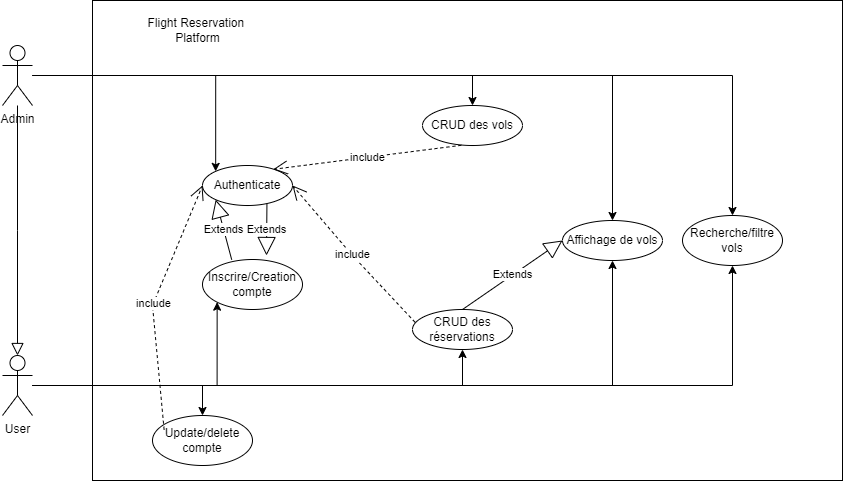

The diagram above was exported from draw.io. Its source (the exported page's mxGraphModel, read from the mxfile embedded in the PNG):
<mxGraphModel dx="1038" dy="547" grid="1" gridSize="10" guides="1" tooltips="1" connect="1" arrows="1" fold="1" page="1" pageScale="1" pageWidth="1169" pageHeight="827" math="0" shadow="0">
  <root>
    <mxCell id="0" />
    <mxCell id="1" parent="0" />
    <mxCell id="asDwiG7cNbpXTI6MEo5B-1" value="" style="rounded=0;whiteSpace=wrap;html=1;flipH=1;flipV=0;" parent="1" vertex="1">
      <mxGeometry x="170" y="155" width="750" height="480" as="geometry" />
    </mxCell>
    <mxCell id="asDwiG7cNbpXTI6MEo5B-14" style="edgeStyle=orthogonalEdgeStyle;rounded=0;orthogonalLoop=1;jettySize=auto;html=1;entryX=0;entryY=0;entryDx=0;entryDy=0;" parent="1" source="asDwiG7cNbpXTI6MEo5B-3" target="asDwiG7cNbpXTI6MEo5B-9" edge="1">
      <mxGeometry relative="1" as="geometry" />
    </mxCell>
    <mxCell id="asDwiG7cNbpXTI6MEo5B-25" style="edgeStyle=orthogonalEdgeStyle;rounded=0;orthogonalLoop=1;jettySize=auto;html=1;entryX=0.5;entryY=0;entryDx=0;entryDy=0;" parent="1" source="asDwiG7cNbpXTI6MEo5B-3" target="asDwiG7cNbpXTI6MEo5B-10" edge="1">
      <mxGeometry relative="1" as="geometry" />
    </mxCell>
    <mxCell id="asDwiG7cNbpXTI6MEo5B-32" style="edgeStyle=orthogonalEdgeStyle;rounded=0;orthogonalLoop=1;jettySize=auto;html=1;entryX=0.5;entryY=0;entryDx=0;entryDy=0;" parent="1" source="asDwiG7cNbpXTI6MEo5B-3" target="asDwiG7cNbpXTI6MEo5B-26" edge="1">
      <mxGeometry relative="1" as="geometry" />
    </mxCell>
    <mxCell id="asDwiG7cNbpXTI6MEo5B-33" style="edgeStyle=orthogonalEdgeStyle;rounded=0;orthogonalLoop=1;jettySize=auto;html=1;" parent="1" source="asDwiG7cNbpXTI6MEo5B-3" target="asDwiG7cNbpXTI6MEo5B-27" edge="1">
      <mxGeometry relative="1" as="geometry" />
    </mxCell>
    <mxCell id="asDwiG7cNbpXTI6MEo5B-3" value="Admin&lt;br&gt;" style="shape=umlActor;verticalLabelPosition=bottom;verticalAlign=top;html=1;outlineConnect=0;" parent="1" vertex="1">
      <mxGeometry x="80" y="200" width="30" height="60" as="geometry" />
    </mxCell>
    <mxCell id="asDwiG7cNbpXTI6MEo5B-15" style="edgeStyle=orthogonalEdgeStyle;rounded=0;orthogonalLoop=1;jettySize=auto;html=1;entryX=0;entryY=1;entryDx=0;entryDy=0;" parent="1" source="asDwiG7cNbpXTI6MEo5B-4" target="asDwiG7cNbpXTI6MEo5B-11" edge="1">
      <mxGeometry relative="1" as="geometry" />
    </mxCell>
    <mxCell id="asDwiG7cNbpXTI6MEo5B-23" style="edgeStyle=orthogonalEdgeStyle;rounded=0;orthogonalLoop=1;jettySize=auto;html=1;entryX=0.5;entryY=1;entryDx=0;entryDy=0;" parent="1" source="asDwiG7cNbpXTI6MEo5B-4" target="asDwiG7cNbpXTI6MEo5B-12" edge="1">
      <mxGeometry relative="1" as="geometry" />
    </mxCell>
    <mxCell id="asDwiG7cNbpXTI6MEo5B-34" style="edgeStyle=orthogonalEdgeStyle;rounded=0;orthogonalLoop=1;jettySize=auto;html=1;entryX=0.5;entryY=1;entryDx=0;entryDy=0;" parent="1" source="asDwiG7cNbpXTI6MEo5B-4" target="asDwiG7cNbpXTI6MEo5B-26" edge="1">
      <mxGeometry relative="1" as="geometry" />
    </mxCell>
    <mxCell id="asDwiG7cNbpXTI6MEo5B-35" style="edgeStyle=orthogonalEdgeStyle;rounded=0;orthogonalLoop=1;jettySize=auto;html=1;entryX=0.5;entryY=1;entryDx=0;entryDy=0;" parent="1" source="asDwiG7cNbpXTI6MEo5B-4" target="asDwiG7cNbpXTI6MEo5B-27" edge="1">
      <mxGeometry relative="1" as="geometry" />
    </mxCell>
    <mxCell id="2ldaZZQeNVhh4sH5dy7k-8" style="edgeStyle=orthogonalEdgeStyle;rounded=0;orthogonalLoop=1;jettySize=auto;html=1;entryX=0.5;entryY=0;entryDx=0;entryDy=0;" edge="1" parent="1" source="asDwiG7cNbpXTI6MEo5B-4" target="asDwiG7cNbpXTI6MEo5B-28">
      <mxGeometry relative="1" as="geometry" />
    </mxCell>
    <mxCell id="asDwiG7cNbpXTI6MEo5B-4" value="User" style="shape=umlActor;verticalLabelPosition=bottom;verticalAlign=top;html=1;outlineConnect=0;" parent="1" vertex="1">
      <mxGeometry x="80" y="510" width="30" height="60" as="geometry" />
    </mxCell>
    <mxCell id="asDwiG7cNbpXTI6MEo5B-9" value="Authenticate" style="ellipse;whiteSpace=wrap;html=1;align=center;" parent="1" vertex="1">
      <mxGeometry x="280" y="320" width="90" height="40" as="geometry" />
    </mxCell>
    <mxCell id="asDwiG7cNbpXTI6MEo5B-10" value="CRUD des vols" style="ellipse;whiteSpace=wrap;html=1;align=center;" parent="1" vertex="1">
      <mxGeometry x="500" y="260" width="100" height="40" as="geometry" />
    </mxCell>
    <mxCell id="asDwiG7cNbpXTI6MEo5B-11" value="Inscrire/Creation compte" style="ellipse;whiteSpace=wrap;html=1;align=center;" parent="1" vertex="1">
      <mxGeometry x="280" y="414" width="100" height="50" as="geometry" />
    </mxCell>
    <mxCell id="asDwiG7cNbpXTI6MEo5B-12" value="CRUD des réservations" style="ellipse;whiteSpace=wrap;html=1;align=center;" parent="1" vertex="1">
      <mxGeometry x="490" y="464" width="100" height="40" as="geometry" />
    </mxCell>
    <mxCell id="asDwiG7cNbpXTI6MEo5B-26" value="Affichage de vols" style="ellipse;whiteSpace=wrap;html=1;align=center;" parent="1" vertex="1">
      <mxGeometry x="640" y="375" width="100" height="40" as="geometry" />
    </mxCell>
    <mxCell id="asDwiG7cNbpXTI6MEo5B-27" value="Recherche/filtre vols" style="ellipse;whiteSpace=wrap;html=1;align=center;" parent="1" vertex="1">
      <mxGeometry x="760" y="370" width="100" height="50" as="geometry" />
    </mxCell>
    <mxCell id="asDwiG7cNbpXTI6MEo5B-28" value="Update/delete compte" style="ellipse;whiteSpace=wrap;html=1;align=center;" parent="1" vertex="1">
      <mxGeometry x="230" y="570" width="100" height="50" as="geometry" />
    </mxCell>
    <mxCell id="asDwiG7cNbpXTI6MEo5B-36" value="Flight Reservation &lt;br&gt;Platform" style="text;html=1;resizable=0;autosize=1;align=center;verticalAlign=middle;points=[];fillColor=none;strokeColor=none;rounded=0;" parent="1" vertex="1">
      <mxGeometry x="220" y="170" width="110" height="30" as="geometry" />
    </mxCell>
    <mxCell id="bnxE-SeYHKUwu5fWTv79-1" value="" style="endArrow=block;endSize=10;endFill=0;shadow=0;strokeWidth=1;rounded=0;edgeStyle=elbowEdgeStyle;elbow=vertical;entryX=0.5;entryY=0;entryDx=0;entryDy=0;entryPerimeter=0;" parent="1" source="asDwiG7cNbpXTI6MEo5B-3" target="asDwiG7cNbpXTI6MEo5B-4" edge="1">
      <mxGeometry width="160" relative="1" as="geometry">
        <mxPoint x="105" y="270" as="sourcePoint" />
        <mxPoint x="105" y="520" as="targetPoint" />
      </mxGeometry>
    </mxCell>
    <mxCell id="2ldaZZQeNVhh4sH5dy7k-2" value="Extends" style="endArrow=block;endSize=16;endFill=0;html=1;rounded=0;exitX=0.5;exitY=0;exitDx=0;exitDy=0;entryX=0;entryY=0.5;entryDx=0;entryDy=0;" edge="1" parent="1" source="asDwiG7cNbpXTI6MEo5B-12" target="asDwiG7cNbpXTI6MEo5B-26">
      <mxGeometry width="160" relative="1" as="geometry">
        <mxPoint x="460" y="394.5" as="sourcePoint" />
        <mxPoint x="620" y="394.5" as="targetPoint" />
      </mxGeometry>
    </mxCell>
    <mxCell id="2ldaZZQeNVhh4sH5dy7k-3" value="Extends" style="endArrow=block;endSize=16;endFill=0;html=1;rounded=0;entryX=0;entryY=1;entryDx=0;entryDy=0;exitX=0.292;exitY=0.004;exitDx=0;exitDy=0;exitPerimeter=0;" edge="1" parent="1" source="asDwiG7cNbpXTI6MEo5B-11" target="asDwiG7cNbpXTI6MEo5B-9">
      <mxGeometry width="160" relative="1" as="geometry">
        <mxPoint x="220" y="420" as="sourcePoint" />
        <mxPoint x="300" y="370" as="targetPoint" />
      </mxGeometry>
    </mxCell>
    <mxCell id="2ldaZZQeNVhh4sH5dy7k-4" value="include" style="endArrow=open;endSize=12;dashed=1;html=1;rounded=0;exitX=0.024;exitY=0.315;exitDx=0;exitDy=0;exitPerimeter=0;entryX=1;entryY=0.5;entryDx=0;entryDy=0;" edge="1" parent="1" source="asDwiG7cNbpXTI6MEo5B-12" target="asDwiG7cNbpXTI6MEo5B-9">
      <mxGeometry width="160" relative="1" as="geometry">
        <mxPoint x="400" y="370" as="sourcePoint" />
        <mxPoint x="560" y="370" as="targetPoint" />
        <Array as="points">
          <mxPoint x="430" y="410" />
        </Array>
      </mxGeometry>
    </mxCell>
    <mxCell id="2ldaZZQeNVhh4sH5dy7k-5" value="Extends" style="endArrow=block;endSize=16;endFill=0;html=1;rounded=0;exitX=0.716;exitY=0.955;exitDx=0;exitDy=0;exitPerimeter=0;" edge="1" parent="1" source="asDwiG7cNbpXTI6MEo5B-9">
      <mxGeometry width="160" relative="1" as="geometry">
        <mxPoint x="319.20000000000005" y="424.20000000000005" as="sourcePoint" />
        <mxPoint x="344" y="410" as="targetPoint" />
      </mxGeometry>
    </mxCell>
    <mxCell id="2ldaZZQeNVhh4sH5dy7k-6" value="include" style="endArrow=open;endSize=12;dashed=1;html=1;rounded=0;exitX=0.388;exitY=0.995;exitDx=0;exitDy=0;exitPerimeter=0;entryX=0.787;entryY=0.095;entryDx=0;entryDy=0;entryPerimeter=0;" edge="1" parent="1" source="asDwiG7cNbpXTI6MEo5B-10" target="asDwiG7cNbpXTI6MEo5B-9">
      <mxGeometry width="160" relative="1" as="geometry">
        <mxPoint x="552.4000000000001" y="408.3" as="sourcePoint" />
        <mxPoint x="430" y="271.7" as="targetPoint" />
        <Array as="points" />
      </mxGeometry>
    </mxCell>
    <mxCell id="2ldaZZQeNVhh4sH5dy7k-7" value="include" style="endArrow=open;endSize=12;dashed=1;html=1;rounded=0;exitX=0.116;exitY=0.284;exitDx=0;exitDy=0;exitPerimeter=0;entryX=0;entryY=0.5;entryDx=0;entryDy=0;" edge="1" parent="1" source="asDwiG7cNbpXTI6MEo5B-28" target="asDwiG7cNbpXTI6MEo5B-9">
      <mxGeometry width="160" relative="1" as="geometry">
        <mxPoint x="292.4000000000001" y="526.6" as="sourcePoint" />
        <mxPoint x="170" y="390" as="targetPoint" />
        <Array as="points">
          <mxPoint x="230" y="460" />
        </Array>
      </mxGeometry>
    </mxCell>
  </root>
</mxGraphModel>